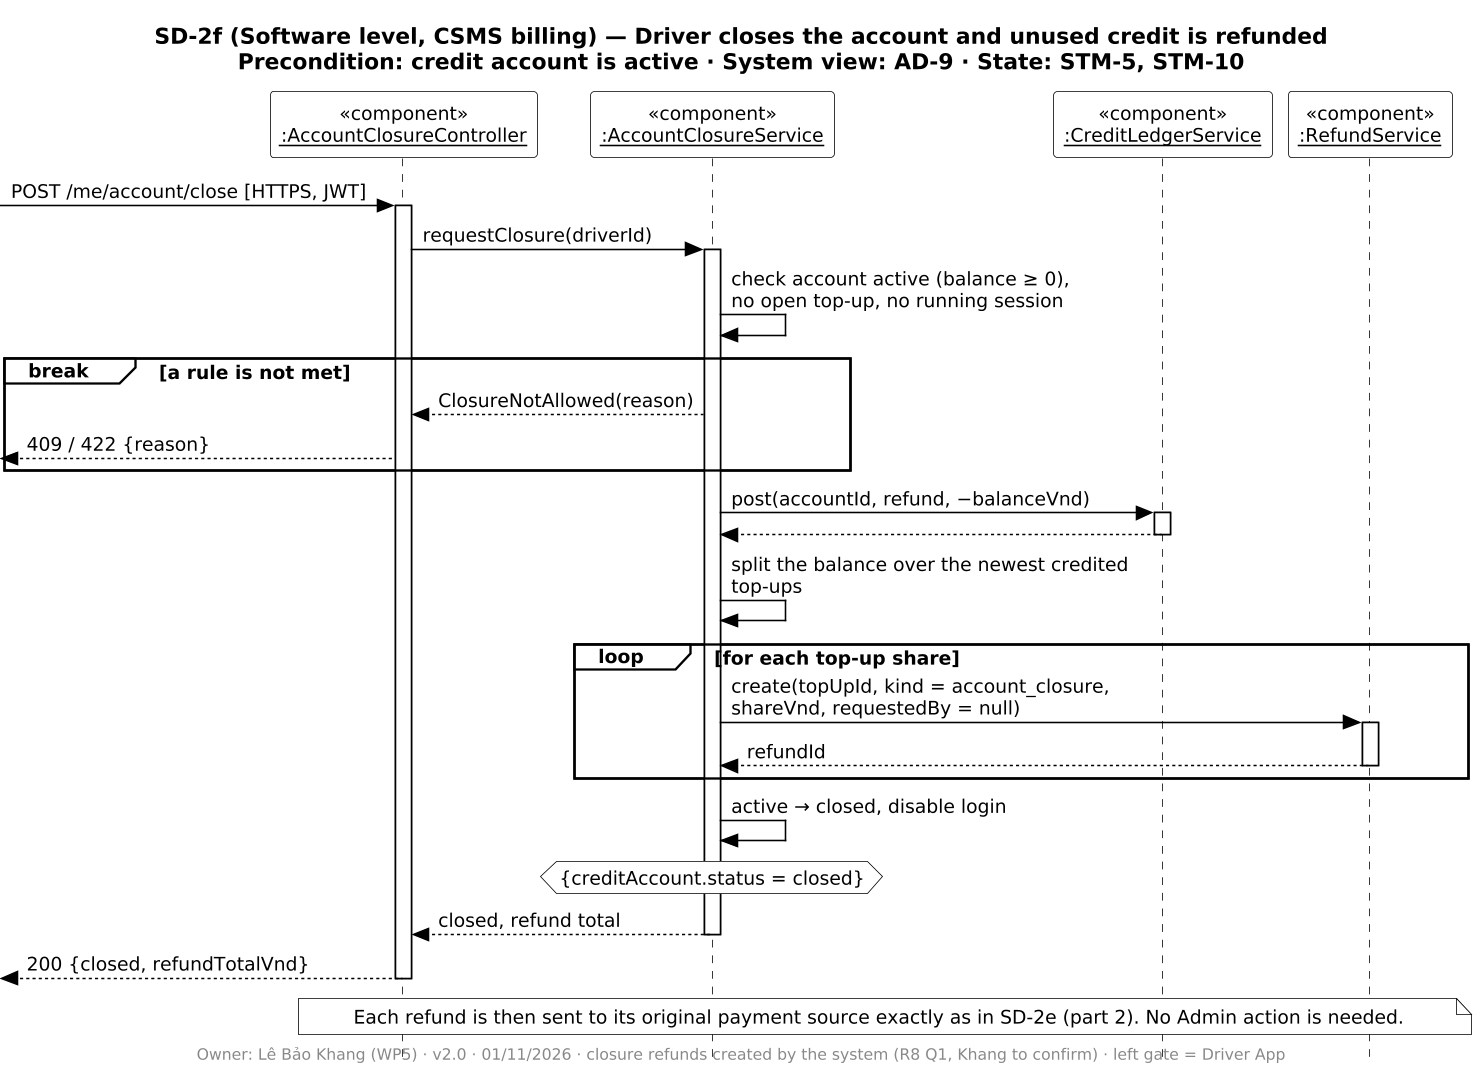

The diagram above was rendered by PlantUML. Its source (embedded in the PNG):
@startuml SD-2f
!include ../_style.iuml
title SD-2f (Software level, CSMS billing) — Driver closes the account and unused credit is refunded\nPrecondition: credit account is active · System view: AD-9 · State: STM-5, STM-10
footer Owner: Lê Bảo Khang (WP5) · v2.0 · 01/11/2026 · closure refunds created by the system (R8 Q1, Khang to confirm) · left gate = Driver App

participant "«component»\n<u>:AccountClosureController</u>" as AC
participant "«component»\n<u>:AccountClosureService</u>" as AS
participant "«component»\n<u>:CreditLedgerService</u>" as CL
participant "«component»\n<u>:RefundService</u>" as RS

[-> AC ++ : POST /me/account/close [HTTPS, JWT]
AC -> AS ++ : requestClosure(driverId)
AS -> AS : check account active (balance ≥ 0),\nno open top-up, no running session
break a rule is not met
  AS --> AC : ClosureNotAllowed(reason)
  [<-- AC : 409 / 422 {reason}
end
AS -> CL ++ : post(accountId, refund, −balanceVnd)
CL --> AS --
AS -> AS : split the balance over the newest credited top-ups
loop for each top-up share
  AS -> RS ++ : create(topUpId, kind = account_closure, shareVnd, requestedBy = null)
  RS --> AS -- : refundId
end
AS -> AS : active → closed, disable login
hnote over AS : {creditAccount.status = closed}
AS --> AC -- : closed, refund total
[<-- AC -- : 200 {closed, refundTotalVnd}
note over AC, RS : Each refund is then sent to its original payment source exactly as in SD-2e (part 2). No Admin action is needed.
@enduml